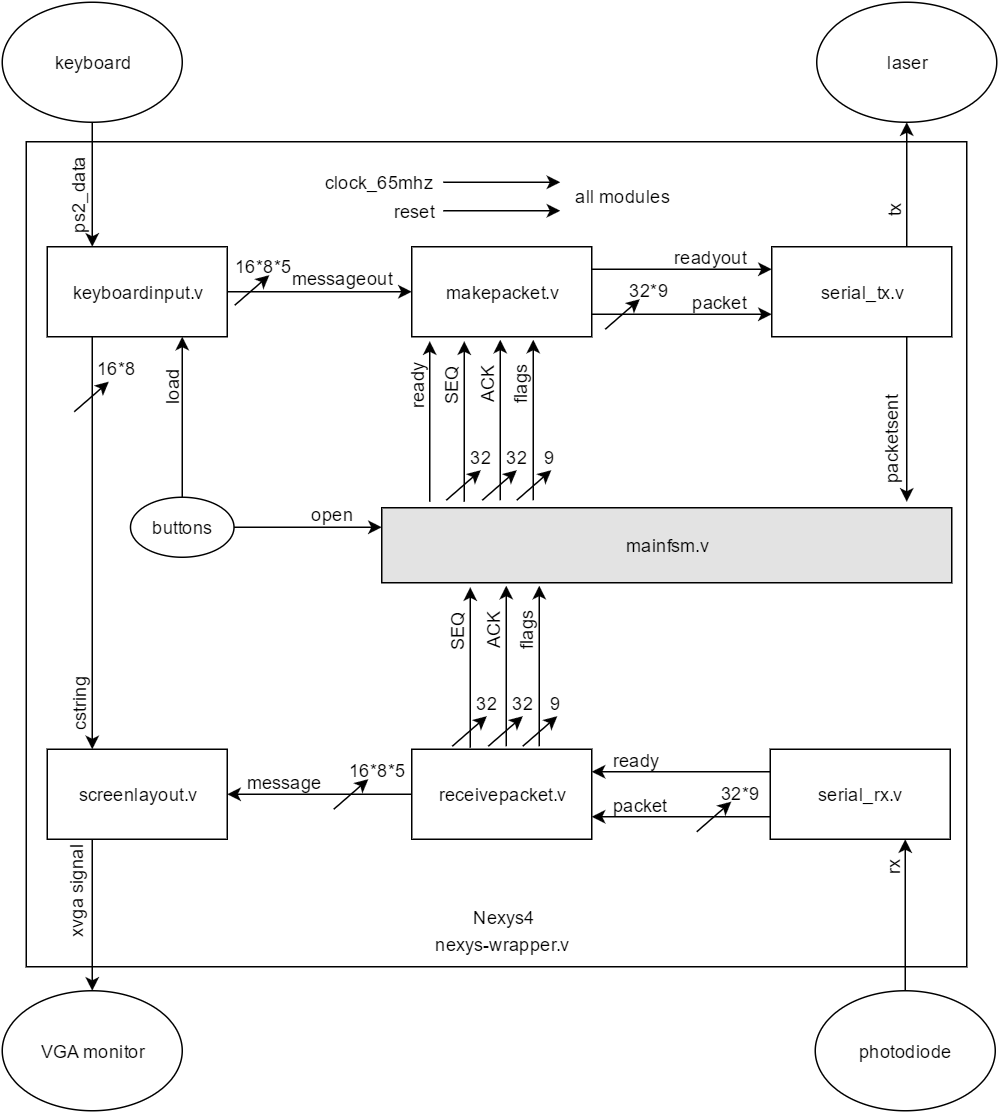

The diagram above was exported from draw.io. Its source (the exported page's mxGraphModel, read from the mxfile embedded in the PNG):
<mxGraphModel dx="1163" dy="713" grid="1" gridSize="10" guides="1" tooltips="1" connect="1" arrows="1" fold="1" page="1" pageScale="1" pageWidth="850" pageHeight="1100" background="#ffffff" math="0" shadow="0">
  <root>
    <mxCell id="0" />
    <mxCell id="1" parent="0" />
    <mxCell id="4e7324dad8eea855-110" value="" style="whiteSpace=wrap;html=1;fillColor=#FFFFFF;" vertex="1" parent="1">
      <mxGeometry x="313" y="220" width="627" height="550" as="geometry" />
    </mxCell>
    <mxCell id="4e7324dad8eea855-1" value="mainfsm.v" style="whiteSpace=wrap;html=1;fillColor=#E3E3E3;" vertex="1" parent="1">
      <mxGeometry x="550" y="464" width="380" height="50" as="geometry" />
    </mxCell>
    <mxCell id="4e7324dad8eea855-4" value="Nexys4" style="text;html=1;strokeColor=none;fillColor=none;align=center;verticalAlign=middle;whiteSpace=wrap;" vertex="1" parent="1">
      <mxGeometry x="611" y="727" width="40" height="20" as="geometry" />
    </mxCell>
    <mxCell id="4e7324dad8eea855-6" value="keyboard" style="ellipse;whiteSpace=wrap;html=1;fillColor=#FFFFFF;" vertex="1" parent="1">
      <mxGeometry x="297" y="127" width="120" height="80" as="geometry" />
    </mxCell>
    <mxCell id="4e7324dad8eea855-7" value="VGA monitor" style="ellipse;whiteSpace=wrap;html=1;fillColor=#FFFFFF;" vertex="1" parent="1">
      <mxGeometry x="297" y="786" width="120" height="80" as="geometry" />
    </mxCell>
    <mxCell id="4e7324dad8eea855-8" value="photodiode" style="ellipse;whiteSpace=wrap;html=1;fillColor=#FFFFFF;" vertex="1" parent="1">
      <mxGeometry x="839" y="786" width="120" height="80" as="geometry" />
    </mxCell>
    <mxCell id="4e7324dad8eea855-9" value="laser" style="ellipse;whiteSpace=wrap;html=1;fillColor=#FFFFFF;" vertex="1" parent="1">
      <mxGeometry x="840" y="127" width="120" height="80" as="geometry" />
    </mxCell>
    <mxCell id="4e7324dad8eea855-10" value="keyboardinput.v" style="whiteSpace=wrap;html=1;fillColor=#FFFFFF;" vertex="1" parent="1">
      <mxGeometry x="327" y="290" width="120" height="60" as="geometry" />
    </mxCell>
    <mxCell id="4e7324dad8eea855-11" value="makepacket.v" style="whiteSpace=wrap;html=1;fillColor=#FFFFFF;" vertex="1" parent="1">
      <mxGeometry x="570" y="290" width="120" height="60" as="geometry" />
    </mxCell>
    <mxCell id="4e7324dad8eea855-12" value="serial_tx.v" style="whiteSpace=wrap;html=1;fillColor=#FFFFFF;" vertex="1" parent="1">
      <mxGeometry x="810" y="290" width="120" height="60" as="geometry" />
    </mxCell>
    <mxCell id="4e7324dad8eea855-13" value="receivepacket.v" style="whiteSpace=wrap;html=1;fillColor=#FFFFFF;" vertex="1" parent="1">
      <mxGeometry x="570" y="625" width="120" height="60" as="geometry" />
    </mxCell>
    <mxCell id="4e7324dad8eea855-14" value="serial_rx.v" style="whiteSpace=wrap;html=1;fillColor=#FFFFFF;" vertex="1" parent="1">
      <mxGeometry x="809" y="625" width="120" height="60" as="geometry" />
    </mxCell>
    <mxCell id="4e7324dad8eea855-15" value="screenlayout.v" style="whiteSpace=wrap;html=1;fillColor=#FFFFFF;" vertex="1" parent="1">
      <mxGeometry x="327" y="625" width="120" height="60" as="geometry" />
    </mxCell>
    <mxCell id="4e7324dad8eea855-16" value="clock_65mhz" style="text;html=1;strokeColor=none;fillColor=none;align=center;verticalAlign=middle;whiteSpace=wrap;" vertex="1" parent="1">
      <mxGeometry x="504" y="237" width="87" height="20" as="geometry" />
    </mxCell>
    <mxCell id="4e7324dad8eea855-20" value="" style="endArrow=classic;html=1;strokeColor=#000000;exitX=1;exitY=0.5;" edge="1" parent="1" source="4e7324dad8eea855-16">
      <mxGeometry width="50" height="50" relative="1" as="geometry">
        <mxPoint x="629" y="272" as="sourcePoint" />
        <mxPoint x="669" y="247" as="targetPoint" />
      </mxGeometry>
    </mxCell>
    <mxCell id="4e7324dad8eea855-21" value="reset" style="text;html=1;strokeColor=none;fillColor=none;align=center;verticalAlign=middle;whiteSpace=wrap;" vertex="1" parent="1">
      <mxGeometry x="551" y="256" width="40" height="20" as="geometry" />
    </mxCell>
    <mxCell id="4e7324dad8eea855-22" value="" style="endArrow=classic;html=1;strokeColor=#000000;exitX=1;exitY=0.5;" edge="1" source="4e7324dad8eea855-21" parent="1">
      <mxGeometry x="591" y="266" width="50" height="50" as="geometry">
        <mxPoint x="629" y="291" as="sourcePoint" />
        <mxPoint x="669" y="266" as="targetPoint" />
      </mxGeometry>
    </mxCell>
    <mxCell id="4e7324dad8eea855-23" value="" style="endArrow=classic;html=1;strokeColor=#000000;exitX=0.5;exitY=1;entryX=0.25;entryY=0;" edge="1" parent="1" source="4e7324dad8eea855-6" target="4e7324dad8eea855-10">
      <mxGeometry width="50" height="50" relative="1" as="geometry">
        <mxPoint x="100" y="700" as="sourcePoint" />
        <mxPoint x="150" y="650" as="targetPoint" />
      </mxGeometry>
    </mxCell>
    <mxCell id="4e7324dad8eea855-24" value="ps2_data" style="text;html=1;strokeColor=none;fillColor=none;align=center;verticalAlign=middle;whiteSpace=wrap;rotation=-90;" vertex="1" parent="1">
      <mxGeometry x="327" y="246" width="40" height="20" as="geometry" />
    </mxCell>
    <mxCell id="4e7324dad8eea855-26" value="all modules" style="text;html=1;strokeColor=none;fillColor=none;align=center;verticalAlign=middle;whiteSpace=wrap;" vertex="1" parent="1">
      <mxGeometry x="670" y="246" width="80" height="20" as="geometry" />
    </mxCell>
    <mxCell id="4e7324dad8eea855-27" value="" style="endArrow=classic;html=1;strokeColor=#000000;exitX=0.25;exitY=1;entryX=0.25;entryY=0;" edge="1" parent="1" source="4e7324dad8eea855-10" target="4e7324dad8eea855-15">
      <mxGeometry width="50" height="50" relative="1" as="geometry">
        <mxPoint x="347" y="450" as="sourcePoint" />
        <mxPoint x="357" y="550" as="targetPoint" />
      </mxGeometry>
    </mxCell>
    <mxCell id="4e7324dad8eea855-28" value="" style="endArrow=classic;html=1;strokeColor=#000000;exitX=1;exitY=0.5;entryX=0;entryY=0.5;" edge="1" parent="1" source="4e7324dad8eea855-10" target="4e7324dad8eea855-11">
      <mxGeometry x="420" y="315" width="50" height="50" as="geometry">
        <mxPoint x="420" y="315" as="sourcePoint" />
        <mxPoint x="520" y="315" as="targetPoint" />
      </mxGeometry>
    </mxCell>
    <mxCell id="4e7324dad8eea855-29" value="cstring" style="text;html=1;strokeColor=none;fillColor=none;align=center;verticalAlign=middle;whiteSpace=wrap;rotation=-90;" vertex="1" parent="1">
      <mxGeometry x="328" y="585" width="40" height="19" as="geometry" />
    </mxCell>
    <mxCell id="4e7324dad8eea855-32" value="messageout" style="text;html=1;strokeColor=none;fillColor=none;align=center;verticalAlign=middle;whiteSpace=wrap;" vertex="1" parent="1">
      <mxGeometry x="496" y="301" width="54" height="19" as="geometry" />
    </mxCell>
    <mxCell id="4e7324dad8eea855-33" value="" style="endArrow=classic;html=1;strokeColor=#000000;" edge="1" parent="1">
      <mxGeometry width="50" height="50" relative="1" as="geometry">
        <mxPoint x="345" y="400" as="sourcePoint" />
        <mxPoint x="368" y="380" as="targetPoint" />
      </mxGeometry>
    </mxCell>
    <mxCell id="4e7324dad8eea855-34" value="16*8" style="text;html=1;strokeColor=none;fillColor=none;align=center;verticalAlign=middle;whiteSpace=wrap;" vertex="1" parent="1">
      <mxGeometry x="353" y="361" width="40" height="20" as="geometry" />
    </mxCell>
    <mxCell id="4e7324dad8eea855-35" value="" style="endArrow=classic;html=1;strokeColor=#000000;" edge="1" parent="1">
      <mxGeometry x="452" y="309" width="50" height="50" as="geometry">
        <mxPoint x="452" y="329" as="sourcePoint" />
        <mxPoint x="475" y="309" as="targetPoint" />
      </mxGeometry>
    </mxCell>
    <mxCell id="4e7324dad8eea855-36" value="16*8*5" style="text;html=1;strokeColor=none;fillColor=none;align=center;verticalAlign=middle;whiteSpace=wrap;" vertex="1" parent="1">
      <mxGeometry x="451" y="293" width="40" height="20" as="geometry" />
    </mxCell>
    <mxCell id="4e7324dad8eea855-41" value="" style="endArrow=classic;html=1;strokeColor=#000000;exitX=1;exitY=0.75;entryX=0;entryY=0.75;" edge="1" parent="1" source="4e7324dad8eea855-11" target="4e7324dad8eea855-12">
      <mxGeometry width="50" height="50" relative="1" as="geometry">
        <mxPoint x="870" y="410" as="sourcePoint" />
        <mxPoint x="920" y="360" as="targetPoint" />
      </mxGeometry>
    </mxCell>
    <mxCell id="4e7324dad8eea855-42" value="" style="endArrow=classic;html=1;strokeColor=#000000;entryX=0;entryY=0.25;exitX=1;exitY=0.25;" edge="1" parent="1" source="4e7324dad8eea855-11" target="4e7324dad8eea855-12">
      <mxGeometry x="693" y="250" width="50" height="50" as="geometry">
        <mxPoint x="700" y="300" as="sourcePoint" />
        <mxPoint x="773" y="250" as="targetPoint" />
      </mxGeometry>
    </mxCell>
    <mxCell id="4e7324dad8eea855-43" value="packet" style="text;html=1;strokeColor=none;fillColor=none;align=center;verticalAlign=middle;whiteSpace=wrap;" vertex="1" parent="1">
      <mxGeometry x="748" y="317" width="54" height="19" as="geometry" />
    </mxCell>
    <mxCell id="4e7324dad8eea855-46" value="" style="endArrow=classic;html=1;strokeColor=#000000;" edge="1" parent="1">
      <mxGeometry x="699" y="325" width="50" height="50" as="geometry">
        <mxPoint x="699" y="345" as="sourcePoint" />
        <mxPoint x="722" y="325" as="targetPoint" />
      </mxGeometry>
    </mxCell>
    <mxCell id="4e7324dad8eea855-47" value="32*9" style="text;html=1;strokeColor=none;fillColor=none;align=center;verticalAlign=middle;whiteSpace=wrap;" vertex="1" parent="1">
      <mxGeometry x="708" y="309" width="40" height="20" as="geometry" />
    </mxCell>
    <mxCell id="4e7324dad8eea855-48" value="readyout" style="text;html=1;strokeColor=none;fillColor=none;align=center;verticalAlign=middle;whiteSpace=wrap;" vertex="1" parent="1">
      <mxGeometry x="742" y="285" width="54" height="23" as="geometry" />
    </mxCell>
    <mxCell id="4e7324dad8eea855-49" value="" style="endArrow=classic;html=1;strokeColor=#000000;entryX=0.5;entryY=1;exitX=0.75;exitY=0;" edge="1" parent="1" source="4e7324dad8eea855-12" target="4e7324dad8eea855-9">
      <mxGeometry x="953" y="375" width="50" height="50" as="geometry">
        <mxPoint x="950" y="430" as="sourcePoint" />
        <mxPoint x="1100" y="430" as="targetPoint" />
      </mxGeometry>
    </mxCell>
    <mxCell id="4e7324dad8eea855-50" value="tx" style="text;html=1;strokeColor=none;fillColor=none;align=center;verticalAlign=middle;whiteSpace=wrap;rotation=-90;" vertex="1" parent="1">
      <mxGeometry x="871" y="256" width="40" height="20" as="geometry" />
    </mxCell>
    <mxCell id="4e7324dad8eea855-53" value="nexys-wrapper.v" style="text;html=1;strokeColor=none;fillColor=none;align=center;verticalAlign=middle;whiteSpace=wrap;" vertex="1" parent="1">
      <mxGeometry x="576" y="745" width="110" height="20" as="geometry" />
    </mxCell>
    <mxCell id="4e7324dad8eea855-54" value="" style="endArrow=classic;html=1;strokeColor=#000000;exitX=0.75;exitY=1;" edge="1" parent="1" source="4e7324dad8eea855-12">
      <mxGeometry width="50" height="50" relative="1" as="geometry">
        <mxPoint x="880" y="430" as="sourcePoint" />
        <mxPoint x="900" y="460" as="targetPoint" />
      </mxGeometry>
    </mxCell>
    <mxCell id="4e7324dad8eea855-55" value="" style="endArrow=classic;html=1;strokeColor=#000000;entryX=0.1;entryY=1.05;entryPerimeter=0;" edge="1" parent="1" target="4e7324dad8eea855-11">
      <mxGeometry width="50" height="50" relative="1" as="geometry">
        <mxPoint x="582" y="460" as="sourcePoint" />
        <mxPoint x="630" y="371" as="targetPoint" />
      </mxGeometry>
    </mxCell>
    <mxCell id="4e7324dad8eea855-56" value="ready" style="text;html=1;strokeColor=none;fillColor=none;align=center;verticalAlign=middle;whiteSpace=wrap;rotation=-90;" vertex="1" parent="1">
      <mxGeometry x="553" y="373" width="40" height="19" as="geometry" />
    </mxCell>
    <mxCell id="4e7324dad8eea855-59" value="" style="endArrow=classic;html=1;strokeColor=#000000;entryX=0.1;entryY=1.05;entryPerimeter=0;" edge="1" parent="1">
      <mxGeometry x="605" y="353" width="50" height="50" as="geometry">
        <mxPoint x="605" y="460" as="sourcePoint" />
        <mxPoint x="605" y="353" as="targetPoint" />
      </mxGeometry>
    </mxCell>
    <mxCell id="4e7324dad8eea855-60" value="SEQ" style="text;html=1;strokeColor=none;fillColor=none;align=center;verticalAlign=middle;whiteSpace=wrap;rotation=-90;" vertex="1" parent="1">
      <mxGeometry x="576" y="373" width="40" height="19" as="geometry" />
    </mxCell>
    <mxCell id="4e7324dad8eea855-61" value="" style="endArrow=classic;html=1;strokeColor=#000000;entryX=0.1;entryY=1.05;entryPerimeter=0;" edge="1" parent="1">
      <mxGeometry x="629" y="352" width="50" height="50" as="geometry">
        <mxPoint x="629" y="459" as="sourcePoint" />
        <mxPoint x="629" y="352" as="targetPoint" />
      </mxGeometry>
    </mxCell>
    <mxCell id="4e7324dad8eea855-62" value="ACK" style="text;html=1;strokeColor=none;fillColor=none;align=center;verticalAlign=middle;whiteSpace=wrap;rotation=-90;" vertex="1" parent="1">
      <mxGeometry x="600" y="372" width="40" height="19" as="geometry" />
    </mxCell>
    <mxCell id="4e7324dad8eea855-63" value="" style="endArrow=classic;html=1;strokeColor=#000000;entryX=0.1;entryY=1.05;entryPerimeter=0;" edge="1" parent="1">
      <mxGeometry x="651" y="352" width="50" height="50" as="geometry">
        <mxPoint x="651" y="459" as="sourcePoint" />
        <mxPoint x="651" y="352" as="targetPoint" />
      </mxGeometry>
    </mxCell>
    <mxCell id="4e7324dad8eea855-64" value="flags" style="text;html=1;strokeColor=none;fillColor=none;align=center;verticalAlign=middle;whiteSpace=wrap;rotation=-90;" vertex="1" parent="1">
      <mxGeometry x="622" y="372" width="40" height="19" as="geometry" />
    </mxCell>
    <mxCell id="4e7324dad8eea855-65" value="" style="endArrow=classic;html=1;strokeColor=#000000;" edge="1" parent="1">
      <mxGeometry x="593" y="439" width="50" height="50" as="geometry">
        <mxPoint x="593" y="459" as="sourcePoint" />
        <mxPoint x="616" y="439" as="targetPoint" />
      </mxGeometry>
    </mxCell>
    <mxCell id="4e7324dad8eea855-66" value="32" style="text;html=1;strokeColor=none;fillColor=none;align=center;verticalAlign=middle;whiteSpace=wrap;" vertex="1" parent="1">
      <mxGeometry x="601" y="420" width="30" height="20" as="geometry" />
    </mxCell>
    <mxCell id="4e7324dad8eea855-67" value="" style="endArrow=classic;html=1;strokeColor=#000000;" edge="1" parent="1">
      <mxGeometry x="617" y="439" width="50" height="50" as="geometry">
        <mxPoint x="617" y="459" as="sourcePoint" />
        <mxPoint x="640" y="439" as="targetPoint" />
      </mxGeometry>
    </mxCell>
    <mxCell id="4e7324dad8eea855-68" value="32" style="text;html=1;strokeColor=none;fillColor=none;align=center;verticalAlign=middle;whiteSpace=wrap;" vertex="1" parent="1">
      <mxGeometry x="625" y="420" width="30" height="20" as="geometry" />
    </mxCell>
    <mxCell id="4e7324dad8eea855-69" value="" style="endArrow=classic;html=1;strokeColor=#000000;" edge="1" parent="1">
      <mxGeometry x="640" y="439" width="50" height="50" as="geometry">
        <mxPoint x="640" y="459" as="sourcePoint" />
        <mxPoint x="663" y="439" as="targetPoint" />
      </mxGeometry>
    </mxCell>
    <mxCell id="4e7324dad8eea855-70" value="9" style="text;html=1;strokeColor=none;fillColor=none;align=center;verticalAlign=middle;whiteSpace=wrap;" vertex="1" parent="1">
      <mxGeometry x="646" y="420" width="30" height="20" as="geometry" />
    </mxCell>
    <mxCell id="4e7324dad8eea855-71" value="packetsent" style="text;html=1;strokeColor=none;fillColor=none;align=center;verticalAlign=middle;whiteSpace=wrap;rotation=-90;" vertex="1" parent="1">
      <mxGeometry x="869" y="409" width="40" height="19" as="geometry" />
    </mxCell>
    <mxCell id="4e7324dad8eea855-73" value="" style="endArrow=classic;html=1;strokeColor=#000000;exitX=0.5;exitY=0;entryX=0.75;entryY=1;" edge="1" parent="1" source="4e7324dad8eea855-8" target="4e7324dad8eea855-14">
      <mxGeometry width="50" height="50" relative="1" as="geometry">
        <mxPoint x="180" y="769" as="sourcePoint" />
        <mxPoint x="230" y="719" as="targetPoint" />
      </mxGeometry>
    </mxCell>
    <mxCell id="4e7324dad8eea855-74" value="rx" style="text;html=1;strokeColor=none;fillColor=none;align=center;verticalAlign=middle;whiteSpace=wrap;rotation=-90;" vertex="1" parent="1">
      <mxGeometry x="871" y="694" width="40" height="20" as="geometry" />
    </mxCell>
    <mxCell id="4e7324dad8eea855-75" value="" style="endArrow=classic;html=1;strokeColor=#000000;exitX=0;exitY=0.75;entryX=1;entryY=0.75;" edge="1" parent="1" source="4e7324dad8eea855-14" target="4e7324dad8eea855-13">
      <mxGeometry x="692" y="609" width="50" height="50" as="geometry">
        <mxPoint x="692" y="609" as="sourcePoint" />
        <mxPoint x="812" y="609" as="targetPoint" />
      </mxGeometry>
    </mxCell>
    <mxCell id="4e7324dad8eea855-76" value="" style="endArrow=classic;html=1;strokeColor=#000000;entryX=1;entryY=0.25;exitX=0;exitY=0.25;" edge="1" parent="1" source="4e7324dad8eea855-14" target="4e7324dad8eea855-13">
      <mxGeometry x="695" y="524" width="50" height="50" as="geometry">
        <mxPoint x="692" y="579" as="sourcePoint" />
        <mxPoint x="812" y="579" as="targetPoint" />
      </mxGeometry>
    </mxCell>
    <mxCell id="4e7324dad8eea855-77" value="packet" style="text;html=1;strokeColor=none;fillColor=none;align=center;verticalAlign=middle;whiteSpace=wrap;" vertex="1" parent="1">
      <mxGeometry x="695" y="652" width="54" height="19" as="geometry" />
    </mxCell>
    <mxCell id="4e7324dad8eea855-78" value="" style="endArrow=classic;html=1;strokeColor=#000000;" edge="1" parent="1">
      <mxGeometry x="760" y="660" width="50" height="50" as="geometry">
        <mxPoint x="760" y="680" as="sourcePoint" />
        <mxPoint x="783" y="660" as="targetPoint" />
      </mxGeometry>
    </mxCell>
    <mxCell id="4e7324dad8eea855-79" value="32*9" style="text;html=1;strokeColor=none;fillColor=none;align=center;verticalAlign=middle;whiteSpace=wrap;" vertex="1" parent="1">
      <mxGeometry x="769" y="644" width="40" height="20" as="geometry" />
    </mxCell>
    <mxCell id="4e7324dad8eea855-80" value="ready" style="text;html=1;strokeColor=none;fillColor=none;align=center;verticalAlign=middle;whiteSpace=wrap;" vertex="1" parent="1">
      <mxGeometry x="692" y="620" width="54" height="23" as="geometry" />
    </mxCell>
    <mxCell id="4e7324dad8eea855-82" value="" style="endArrow=classic;html=1;strokeColor=#000000;entryX=0.1;entryY=1.05;entryPerimeter=0;" edge="1" parent="1">
      <mxGeometry x="609" y="517" width="50" height="50" as="geometry">
        <mxPoint x="609" y="624" as="sourcePoint" />
        <mxPoint x="609" y="517" as="targetPoint" />
      </mxGeometry>
    </mxCell>
    <mxCell id="4e7324dad8eea855-83" value="SEQ" style="text;html=1;strokeColor=none;fillColor=none;align=center;verticalAlign=middle;whiteSpace=wrap;rotation=-90;" vertex="1" parent="1">
      <mxGeometry x="580" y="537" width="40" height="19" as="geometry" />
    </mxCell>
    <mxCell id="4e7324dad8eea855-84" value="" style="endArrow=classic;html=1;strokeColor=#000000;entryX=0.1;entryY=1.05;entryPerimeter=0;" edge="1" parent="1">
      <mxGeometry x="633" y="516" width="50" height="50" as="geometry">
        <mxPoint x="633" y="623" as="sourcePoint" />
        <mxPoint x="633" y="516" as="targetPoint" />
      </mxGeometry>
    </mxCell>
    <mxCell id="4e7324dad8eea855-85" value="ACK" style="text;html=1;strokeColor=none;fillColor=none;align=center;verticalAlign=middle;whiteSpace=wrap;rotation=-90;" vertex="1" parent="1">
      <mxGeometry x="604" y="536" width="40" height="19" as="geometry" />
    </mxCell>
    <mxCell id="4e7324dad8eea855-86" value="" style="endArrow=classic;html=1;strokeColor=#000000;entryX=0.1;entryY=1.05;entryPerimeter=0;" edge="1" parent="1">
      <mxGeometry x="655" y="516" width="50" height="50" as="geometry">
        <mxPoint x="655" y="623" as="sourcePoint" />
        <mxPoint x="655" y="516" as="targetPoint" />
      </mxGeometry>
    </mxCell>
    <mxCell id="4e7324dad8eea855-87" value="flags" style="text;html=1;strokeColor=none;fillColor=none;align=center;verticalAlign=middle;whiteSpace=wrap;rotation=-90;" vertex="1" parent="1">
      <mxGeometry x="626" y="536" width="40" height="19" as="geometry" />
    </mxCell>
    <mxCell id="4e7324dad8eea855-88" value="" style="endArrow=classic;html=1;strokeColor=#000000;" edge="1" parent="1">
      <mxGeometry x="597" y="603" width="50" height="50" as="geometry">
        <mxPoint x="597" y="623" as="sourcePoint" />
        <mxPoint x="620" y="603" as="targetPoint" />
      </mxGeometry>
    </mxCell>
    <mxCell id="4e7324dad8eea855-89" value="32" style="text;html=1;strokeColor=none;fillColor=none;align=center;verticalAlign=middle;whiteSpace=wrap;" vertex="1" parent="1">
      <mxGeometry x="605" y="584" width="30" height="20" as="geometry" />
    </mxCell>
    <mxCell id="4e7324dad8eea855-90" value="" style="endArrow=classic;html=1;strokeColor=#000000;" edge="1" parent="1">
      <mxGeometry x="621" y="603" width="50" height="50" as="geometry">
        <mxPoint x="621" y="623" as="sourcePoint" />
        <mxPoint x="644" y="603" as="targetPoint" />
      </mxGeometry>
    </mxCell>
    <mxCell id="4e7324dad8eea855-91" value="32" style="text;html=1;strokeColor=none;fillColor=none;align=center;verticalAlign=middle;whiteSpace=wrap;" vertex="1" parent="1">
      <mxGeometry x="629" y="584" width="30" height="20" as="geometry" />
    </mxCell>
    <mxCell id="4e7324dad8eea855-92" value="" style="endArrow=classic;html=1;strokeColor=#000000;" edge="1" parent="1">
      <mxGeometry x="644" y="603" width="50" height="50" as="geometry">
        <mxPoint x="644" y="623" as="sourcePoint" />
        <mxPoint x="667" y="603" as="targetPoint" />
      </mxGeometry>
    </mxCell>
    <mxCell id="4e7324dad8eea855-93" value="9" style="text;html=1;strokeColor=none;fillColor=none;align=center;verticalAlign=middle;whiteSpace=wrap;" vertex="1" parent="1">
      <mxGeometry x="650" y="584" width="30" height="20" as="geometry" />
    </mxCell>
    <mxCell id="4e7324dad8eea855-94" value="message" style="text;html=1;strokeColor=none;fillColor=none;align=center;verticalAlign=middle;whiteSpace=wrap;" vertex="1" parent="1">
      <mxGeometry x="458" y="637" width="54" height="19" as="geometry" />
    </mxCell>
    <mxCell id="4e7324dad8eea855-95" value="" style="endArrow=classic;html=1;strokeColor=#000000;" edge="1" parent="1">
      <mxGeometry x="518" y="645" width="50" height="50" as="geometry">
        <mxPoint x="518" y="665" as="sourcePoint" />
        <mxPoint x="541" y="645" as="targetPoint" />
      </mxGeometry>
    </mxCell>
    <mxCell id="4e7324dad8eea855-96" value="16*8*5" style="text;html=1;strokeColor=none;fillColor=none;align=center;verticalAlign=middle;whiteSpace=wrap;" vertex="1" parent="1">
      <mxGeometry x="527" y="629" width="40" height="20" as="geometry" />
    </mxCell>
    <mxCell id="4e7324dad8eea855-97" value="" style="endArrow=classic;html=1;strokeColor=#000000;entryX=1;entryY=0.5;" edge="1" parent="1" source="4e7324dad8eea855-13" target="4e7324dad8eea855-15">
      <mxGeometry width="50" height="50" relative="1" as="geometry">
        <mxPoint x="180" y="770" as="sourcePoint" />
        <mxPoint x="230" y="720" as="targetPoint" />
      </mxGeometry>
    </mxCell>
    <mxCell id="4e7324dad8eea855-98" value="" style="endArrow=classic;html=1;strokeColor=#000000;exitX=0.25;exitY=1;entryX=0.5;entryY=0;" edge="1" parent="1" source="4e7324dad8eea855-15" target="4e7324dad8eea855-7">
      <mxGeometry width="50" height="50" relative="1" as="geometry">
        <mxPoint x="50" y="770" as="sourcePoint" />
        <mxPoint x="100" y="720" as="targetPoint" />
      </mxGeometry>
    </mxCell>
    <mxCell id="4e7324dad8eea855-99" value="xvga signal" style="text;html=1;strokeColor=none;fillColor=none;align=center;verticalAlign=middle;whiteSpace=wrap;rotation=-90;" vertex="1" parent="1">
      <mxGeometry x="307" y="710" width="77" height="20" as="geometry" />
    </mxCell>
    <mxCell id="4e7324dad8eea855-101" value="open" style="text;html=1;strokeColor=none;fillColor=none;align=center;verticalAlign=middle;whiteSpace=wrap;" vertex="1" parent="1">
      <mxGeometry x="496" y="459" width="42" height="18" as="geometry" />
    </mxCell>
    <mxCell id="4e7324dad8eea855-102" value="load" style="text;html=1;strokeColor=none;fillColor=none;align=center;verticalAlign=middle;whiteSpace=wrap;rotation=-90;" vertex="1" parent="1">
      <mxGeometry x="390" y="375" width="40" height="17" as="geometry" />
    </mxCell>
    <mxCell id="4e7324dad8eea855-103" value="" style="endArrow=classic;html=1;strokeColor=#000000;entryX=0;entryY=0.25;exitX=1;exitY=0.5;" edge="1" parent="1" source="4e7324dad8eea855-106" target="4e7324dad8eea855-1">
      <mxGeometry x="447" y="440" width="50" height="50" as="geometry">
        <mxPoint x="510" y="489" as="sourcePoint" />
        <mxPoint x="525" y="440" as="targetPoint" />
      </mxGeometry>
    </mxCell>
    <mxCell id="4e7324dad8eea855-105" value="" style="endArrow=classic;html=1;strokeColor=#000000;entryX=0.75;entryY=1;exitX=0.5;exitY=0;" edge="1" parent="1" source="4e7324dad8eea855-106" target="4e7324dad8eea855-10">
      <mxGeometry x="357" y="402" width="50" height="50" as="geometry">
        <mxPoint x="417" y="430" as="sourcePoint" />
        <mxPoint x="471" y="441" as="targetPoint" />
      </mxGeometry>
    </mxCell>
    <mxCell id="4e7324dad8eea855-106" value="buttons" style="ellipse;whiteSpace=wrap;html=1;fillColor=#FFFFFF;" vertex="1" parent="1">
      <mxGeometry x="382" y="457" width="69" height="40" as="geometry" />
    </mxCell>
  </root>
</mxGraphModel>